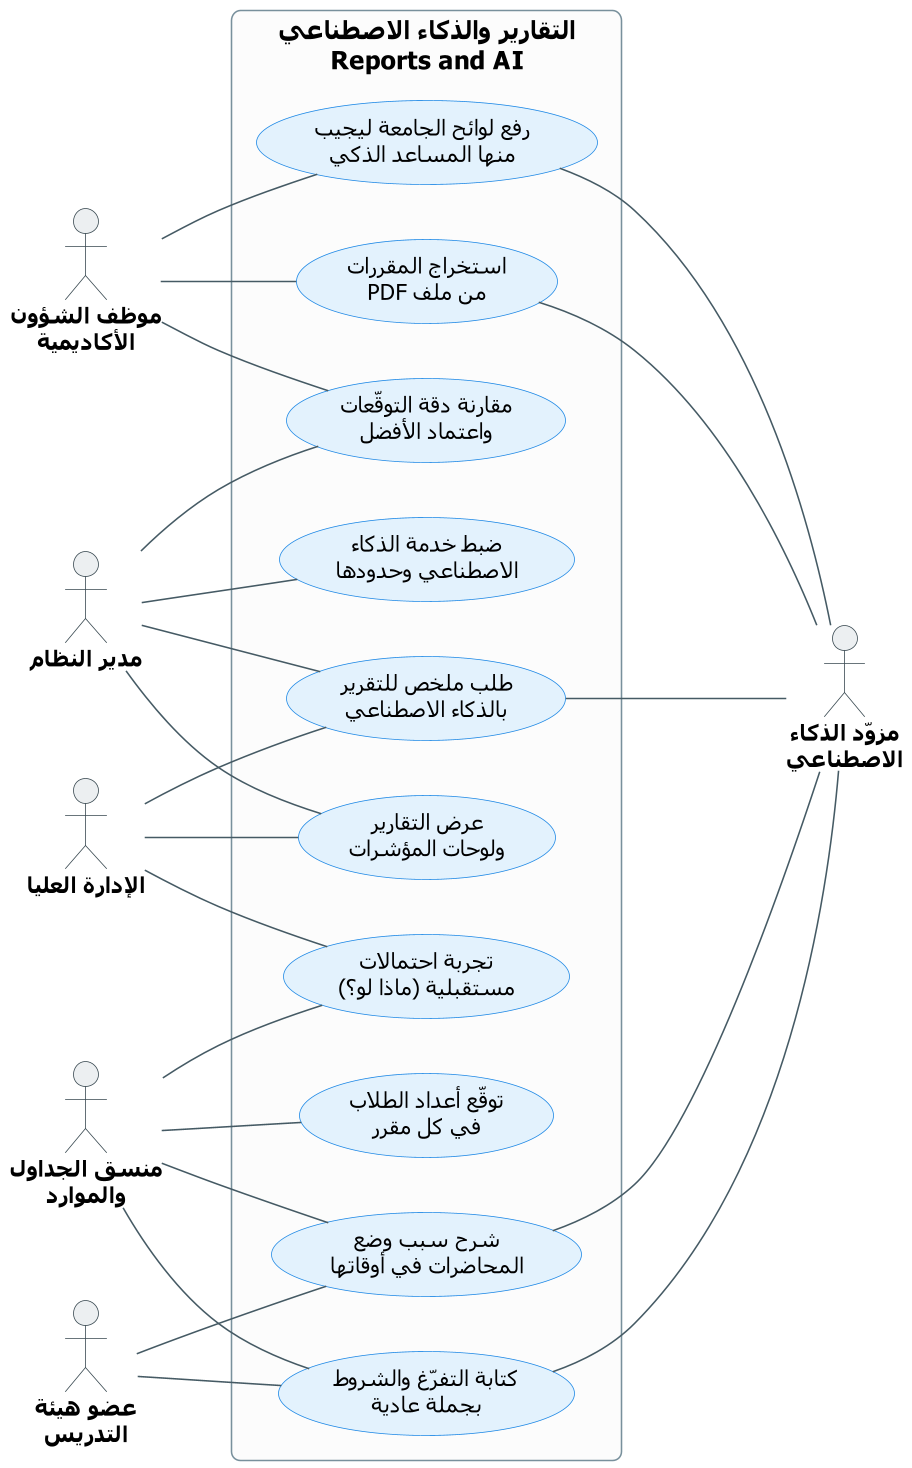

The diagram above was rendered by PlantUML. Its source (embedded in the PNG):
@startuml UCD-13-reports-ai
' ===== النمط الموحّد (انسخه مع المخطط) =====
skinparam dpi 150
skinparam defaultFontName Tahoma
skinparam shadowing false
skinparam roundcorner 12
skinparam defaultTextAlignment center
skinparam ArrowColor #455A64
skinparam ArrowFontSize 12
skinparam ArrowFontColor #37474F
skinparam actor {
  BorderColor #37474F
  BackgroundColor #ECEFF1
  FontSize 14
  FontStyle bold
}
skinparam usecase {
  BackgroundColor #E3F2FD
  BorderColor #1E88E5
  FontSize 14
}
skinparam rectangle {
  BackgroundColor #FCFCFC
  BorderColor #78909C
  FontSize 16
  FontStyle bold
}
skinparam note {
  BackgroundColor #FFF8E1
  BorderColor #FFB300
  FontSize 12
}
left to right direction
' ===== المخطط =====

actor "موظف الشؤون\nالأكاديمية" as ACO
actor "مدير النظام" as ADM
actor "الإدارة العليا" as EXE
actor "منسق الجداول\nوالموارد" as CRD
actor "عضو هيئة\nالتدريس" as INS
actor "مزوّد الذكاء\nالاصطناعي" as LLM

rectangle "التقارير والذكاء الاصطناعي\nReports and AI" {
  usecase "رفع لوائح الجامعة ليجيب\nمنها المساعد الذكي" as KB
  usecase "استخراج المقررات\nمن ملف PDF" as EXTRACT
  usecase "مقارنة دقة التوقّعات\nواعتماد الأفضل" as MODEL
  usecase "ضبط خدمة الذكاء\nالاصطناعي وحدودها" as AISET
  usecase "طلب ملخص للتقرير\nبالذكاء الاصطناعي" as SUMMARY
  usecase "عرض التقارير\nولوحات المؤشرات" as REPORTS
  usecase "تجربة احتمالات\nمستقبلية (ماذا لو؟)" as SIM
  usecase "توقّع أعداد الطلاب\nفي كل مقرر" as FORECAST
  usecase "شرح سبب وضع\nالمحاضرات في أوقاتها" as EXPLAIN
  usecase "كتابة التفرّغ والشروط\nبجملة عادية" as NL
}

ACO -- KB
ACO -- EXTRACT
ACO -- MODEL
ADM -- MODEL
ADM -- AISET
ADM -- SUMMARY
ADM -- REPORTS
EXE -- SUMMARY
EXE -- REPORTS
EXE -- SIM
CRD -- SIM
CRD -- FORECAST
CRD -- EXPLAIN
CRD -- NL
INS -- EXPLAIN
INS -- NL

KB --- LLM
EXTRACT --- LLM
SUMMARY --- LLM
EXPLAIN --- LLM
NL --- LLM
@enduml